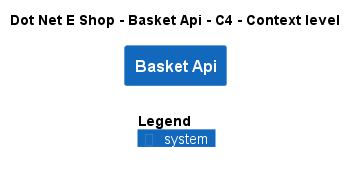

The diagram above was rendered by PlantUML. Its source (embedded in the PNG):
@startuml
!include ..\..\..\.c4s\C4_Context.puml

AddElementTag("c4interflow:lifecycle:new", $bgColor=green, $fontColor=#ffffff, $borderColor=green, $shadowing="False")
AddElementTag("c4interflow:lifecycle:changed", $bgColor=orange, $fontColor=#ffffff, $borderColor=orange, $shadowing="False")
AddElementTag("c4interflow:lifecycle:removed", $bgColor=red, $fontColor=#ffffff, $borderColor=red, $shadowing="False")

AddRelTag("c4interflow:lifecycle:new", $textColor=green, $lineColor=green)
AddRelTag("c4interflow:lifecycle:changed", $textColor=orange, $lineColor=orange)
AddRelTag("c4interflow:lifecycle:removed", $textColor=red, $lineColor=red)

SHOW_PERSON_PORTRAIT()
LAYOUT_TOP_DOWN()

skinparam linetype polyline

title Dot Net E Shop - Basket Api - C4 - Context level

System(DotNetEShop.SoftwareSystems.BasketApi, "Basket Api", "")



SHOW_LEGEND()
@enduml